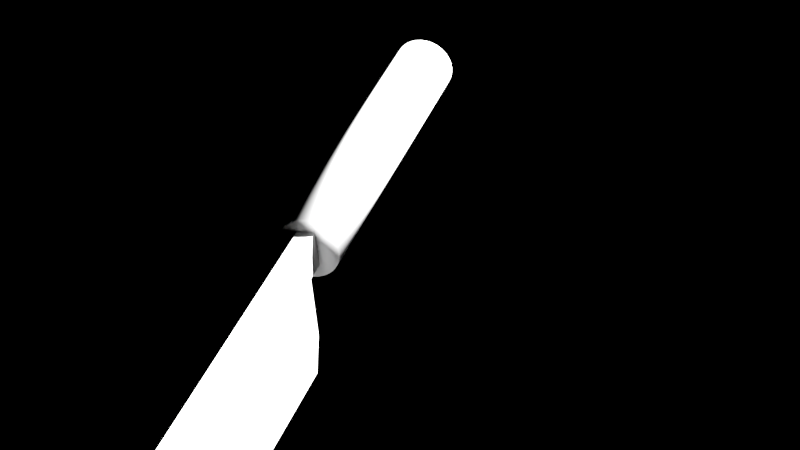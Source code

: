 # Source: knife.blend  (saved by Blender 2.70.0; exported with 4.5.12 LTS)
import bpy
from mathutils import Matrix  # noqa: F401  (used for matrix-valued properties, if any)

bpy.ops.wm.read_factory_settings(use_empty=True)
scene = bpy.context.scene
scene.name = 'Scene'

# ---- collections
col_collection_1 = bpy.data.collections.new('Collection 1'); scene.collection.children.link(col_collection_1)

# ---- world
world_world = bpy.data.worlds.new('World'); scene.world = world_world
world_world.use_nodes = True; world_world.node_tree.nodes.clear()
_N = world_world.node_tree.nodes; _L = world_world.node_tree.links
n0 = _N.new('ShaderNodeOutputWorld'); n0.name = 'World Output'; n0.location = (300, 300)
n0.width = 120
n1 = _N.new('ShaderNodeBackground'); n1.name = 'Background'; n1.location = (10, 300)
n1.width = 150
n2 = _N.new('ShaderNodeRGB'); n2.name = 'RGB'; n2.location = (-180, 300)
n2.outputs[0].default_value = (0.0, 0.0, 0.0, 1.0)
_L.new(n1.outputs[0], n0.inputs[0])
_L.new(n2.outputs[0], n1.inputs[0])
n0.is_active_output = True
world_world.color = (0.0, 0.0, 0.0)
world_world.use_sun_shadow = False
world_world.sun_shadow_jitter_overblur = 0.0
world_world.cycles.sampling_method = 'MANUAL'
world_world.cycles.sample_map_resolution = 256

# ---- cameras
cam_camera_002 = bpy.data.cameras.new('Camera.002')
cam_camera_002.passepartout_alpha = 0.7881
cam_camera_002.clip_end = 497.7
cam_camera_002.lens = 91.09
cam_camera_002.sensor_width = 32.0
cam_camera_002.sensor_height = 18.0
cam_camera_002.show_limits = True
cam_camera_002.dof.focus_distance = 3.0
cam_camera_002.dof.aperture_fstop = 128.0

# ---- meshes
me_cube = bpy.data.meshes.new('Cube')
me_cube.from_pydata([(-5.164, 0.0, -1.0), (-5.164, 0.0, -1.0), (1.0, 0.0, -1.0), (1.0, 0.0, -1.0), (1.0, 0.1223, 1.0), (1.0, -0.1223, 1.0), (-5.164, -0.1026, -0.3763), (-5.164, 0.1026, -0.3763), (1.0, 0.1026, -0.3763), (1.0, -0.1026, -0.3763), (-5.164, -0.1151, 0.4957), (-5.164, 0.1151, 0.4957), (1.0, 0.1151, 0.4957), (1.0, -0.1151, 0.4957), (1.466, 0.1223, 1.0), (1.466, -0.1223, 1.0), (1.466, 0.1151, 0.4957), (1.466, -0.1151, 0.4957), (-4.999, -0.1223, 1.0), (-5.164, -0.1199, 0.835), (-5.062, -0.1221, 0.9874), (-5.116, -0.1216, 0.9517), (-5.152, -0.1208, 0.8981), (-5.164, 0.1199, 0.835), (-4.999, 0.1223, 1.0), (-5.152, 0.1208, 0.8981), (-5.116, 0.1216, 0.9517), (-5.062, 0.1221, 0.9874), (1.309, 0.4293, 0.7481), (6.253, 0.4293, 0.7481), (1.309, 0.421, 0.6644), (6.253, 0.421, 0.6644), (1.309, 0.3966, 0.5839), (6.253, 0.3966, 0.5839), (1.309, 0.3569, 0.5097), (6.253, 0.3569, 0.5097), (1.309, 0.3035, 0.4446), (6.253, 0.3035, 0.4446), (1.309, 0.2385, 0.3912), (6.253, 0.2385, 0.3912), (1.309, 0.1643, 0.3516), (6.253, 0.1643, 0.3516), (1.309, 0.08375, 0.3271), (6.253, 0.08375, 0.3271), (1.309, 2.307e-07, 0.3189), (6.253, 2.307e-07, 0.3189), (1.309, -0.08375, 0.3271), (6.253, -0.08375, 0.3271), (1.309, -0.1643, 0.3516), (6.253, -0.1643, 0.3516), (1.309, -0.2385, 0.3912), (6.253, -0.2385, 0.3912), (1.309, -0.3035, 0.4446), (6.253, -0.3035, 0.4446), (1.309, -0.3569, 0.5097), (6.253, -0.3569, 0.5097), (1.309, -0.3966, 0.5839), (6.253, -0.3966, 0.5839), (1.309, -0.421, 0.6644), (6.253, -0.421, 0.6644), (1.309, -0.4293, 0.7481), (6.253, -0.4293, 0.7481), (1.309, -0.421, 0.8319), (6.253, -0.421, 0.8319), (1.309, -0.3966, 0.9124), (6.253, -0.3966, 0.9124), (1.309, -0.3569, 0.9866), (6.253, -0.3569, 0.9866), (1.309, -0.3035, 1.052), (6.253, -0.3035, 1.052), (1.309, -0.2385, 1.105), (6.253, -0.2385, 1.105), (1.309, -0.1643, 1.145), (6.253, -0.1643, 1.145), (1.309, -0.08374, 1.169), (6.253, -0.08374, 1.169), (1.309, 6.128e-07, 1.177), (6.253, 6.128e-07, 1.177), (1.309, 0.08375, 1.169), (6.253, 0.08375, 1.169), (1.309, 0.1643, 1.145), (6.253, 0.1643, 1.145), (1.309, 0.2385, 1.105), (6.253, 0.2385, 1.105), (1.309, 0.3035, 1.052), (6.253, 0.3035, 1.052), (1.309, 0.3569, 0.9866), (6.253, 0.3569, 0.9866), (1.309, 0.3966, 0.9124), (6.253, 0.3966, 0.9124), (1.309, 0.421, 0.8319), (6.253, 0.421, 0.8319)], [], [(6, 7, 1, 0), (7, 8, 2, 1), (8, 9, 3, 2), (9, 6, 0, 3), (0, 1, 2, 3), (23, 25, 26, 27, 24, 4, 12, 11), (10, 11, 7, 6), (11, 12, 8, 7), (12, 13, 9, 8), (13, 10, 6, 9), (5, 4, 24, 18), (13, 12, 16, 17), (19, 23, 11, 10), (14, 15, 17, 16), (5, 13, 17, 15), (12, 4, 14, 16), (4, 5, 15, 14), (18, 24, 27, 20), (20, 27, 26, 21), (21, 26, 25, 22), (22, 25, 23, 19), (5, 18, 20, 21, 22, 19, 10, 13), (28, 29, 31, 30), (30, 31, 33, 32), (32, 33, 35, 34), (34, 35, 37, 36), (36, 37, 39, 38), (38, 39, 41, 40), (40, 41, 43, 42), (42, 43, 45, 44), (44, 45, 47, 46), (46, 47, 49, 48), (48, 49, 51, 50), (50, 51, 53, 52), (52, 53, 55, 54), (54, 55, 57, 56), (56, 57, 59, 58), (58, 59, 61, 60), (60, 61, 63, 62), (62, 63, 65, 64), (64, 65, 67, 66), (66, 67, 69, 68), (68, 69, 71, 70), (70, 71, 73, 72), (72, 73, 75, 74), (74, 75, 77, 76), (76, 77, 79, 78), (78, 79, 81, 80), (80, 81, 83, 82), (82, 83, 85, 84), (84, 85, 87, 86), (86, 87, 89, 88), (31, 29, 91, 89, 87, 85, 83, 81, 79, 77, 75, 73, 71, 69, 67, 65, 63, 61, 59, 57, 55, 53, 51, 49, 47, 45, 43, 41, 39, 37, 35, 33), (90, 91, 29, 28), (88, 89, 91, 90), (28, 30, 32, 34, 36, 38, 40, 42, 44, 46, 48, 50, 52, 54, 56, 58, 60, 62, 64, 66, 68, 70, 72, 74, 76, 78, 80, 82, 84, 86, 88, 90)])
me_cube.polygons.foreach_set('use_smooth', [0, 0, 0, 0, 0, 0, 0, 0, 0, 0, 0, 0, 0, 0, 0, 0, 0, 0, 0, 0, 0, 0, 1, 1, 1, 1, 1, 1, 1, 1, 1, 1, 1, 1, 1, 1, 1, 1, 1, 1, 1, 1, 1, 1, 1, 1, 1, 1, 1, 1, 1, 1, 1, 1, 1, 1])
me_cube.use_remesh_preserve_volume = False
me_cube.use_remesh_preserve_attributes = False
me_cube.use_mirror_vertex_groups = False
me_cube.update()

# ---- objects
ob_cube = bpy.data.objects.new('Cube', me_cube)
ob_camera = bpy.data.objects.new('Camera', cam_camera_002)

# ---- transforms, parenting, visibility, modifiers, constraints
ob_cube.location = (-0.675, 0.4156, 0.0)
ob_cube.lineart.crease_threshold = 0.0
ob_camera.location = (-21.94, -9.961, 16.22)
ob_camera.rotation_euler = (1.015, 0.1075, -1.255)
ob_camera.scale = (1.0, 1.0, 1.0)
ob_camera.hide_viewport = True
ob_camera.lineart.crease_threshold = 0.0

# ---- collection membership
col_collection_1.objects.link(ob_cube)
col_collection_1.objects.link(ob_camera)

# ---- scene / render settings (as saved in the file)
scene.camera = ob_camera
scene.frame_start = 1; scene.frame_end = 250; scene.frame_set(182)
scene.render.engine = 'BLENDER_EEVEE_NEXT'
scene.render.image_settings.color_mode = 'RGB'
scene.render.image_settings.compression = 90
scene.render.resolution_x = 1280
scene.render.resolution_y = 720
scene.render.dither_intensity = 0.0
scene.render.film_transparent = True
scene.render.bake_margin = 2
scene.render.bake_bias = 0.0
scene.cycles.use_denoising = False
scene.cycles.samples = 1000
scene.cycles.sampling_pattern = 'TABULATED_SOBOL'
scene.cycles.light_sampling_threshold = 0.0
scene.cycles.use_adaptive_sampling = False
scene.cycles.use_light_tree = False
scene.cycles.blur_glossy = 0.0
scene.cycles.max_bounces = 128
scene.cycles.diffuse_bounces = 128
scene.cycles.glossy_bounces = 128
scene.cycles.transmission_bounces = 128
scene.cycles.volume_bounces = 1
scene.cycles.transparent_max_bounces = 128
scene.cycles.film_exposure = 7.0
scene.cycles.pixel_filter_type = 'GAUSSIAN'
scene.cycles.sample_clamp_indirect = 0.0
scene.cycles.debug_bvh_type = 'STATIC_BVH'
scene.view_settings.view_transform = 'Standard'
bpy.context.view_layer.update()

# ---- added for rendering (the .blend has no usable light): sun
light_auto_sun = bpy.data.lights.new('AutoSun', 'SUN')
light_auto_sun.energy = 3.0
light_auto_sun.angle = 0.0523599
ob_auto_sun = bpy.data.objects.new('AutoSun', light_auto_sun)
scene.collection.objects.link(ob_auto_sun)
ob_auto_sun.rotation_euler = (0.872665, 0.174533, 0.523599)
bpy.context.view_layer.update()
